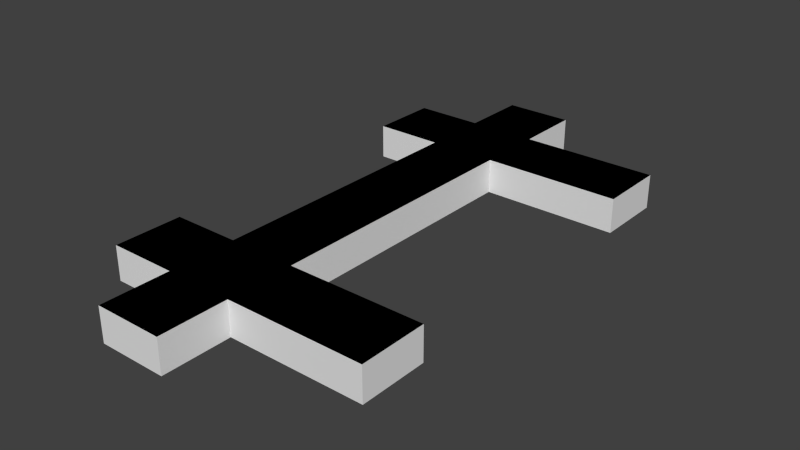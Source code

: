 # Source: lv6.blend  (saved by Blender 2.76.0; exported with 4.5.12 LTS)
import bpy
from mathutils import Matrix  # noqa: F401  (used for matrix-valued properties, if any)

bpy.ops.wm.read_factory_settings(use_empty=True)
scene = bpy.context.scene
scene.name = 'Scene'

# ---- collections
col_collection_1 = bpy.data.collections.new('Collection 1'); scene.collection.children.link(col_collection_1)

# ---- world
world_world = bpy.data.worlds.new('World'); scene.world = world_world
world_world.color = (0.05088, 0.05088, 0.05088)
world_world.use_sun_shadow = False
world_world.sun_shadow_jitter_overblur = 0.0
world_world.cycles.sampling_method = 'MANUAL'
world_world.cycles.sample_map_resolution = 256

# ---- meshes
me_plane_002 = bpy.data.meshes.new('Plane.002')
me_plane_002.from_pydata([(-0.9948, 5.127, 0.0), (1.005, 5.127, 0.0), (5.005, -6.873, -1.0), (3.005, -6.873, -1.0), (-0.9948, 4.127, 0.0), (1.005, 4.127, 0.0), (-0.9948, 3.127, 0.0), (1.005, 3.127, 0.0), (-0.9948, 2.127, 0.0), (1.005, 2.127, 0.0), (-0.9948, 1.127, 0.0), (1.005, 1.127, 0.0), (-0.9948, 0.1273, 0.0), (1.005, 0.1273, 0.0), (-0.9948, -0.8727, 0.0), (1.005, -0.8727, 0.0), (-0.9948, -1.873, 0.0), (1.005, -1.873, 0.0), (-0.9948, -2.873, 0.0), (1.005, -2.873, 0.0), (-0.9948, -3.873, 0.0), (1.005, -3.873, 0.0), (-0.9948, -4.873, 0.0), (1.005, -4.873, 0.0), (-0.9948, -5.873, 0.0), (1.005, -5.873, 0.0), (1.005, -6.873, 0.0), (4.005, -4.873, 0.0), (3.005, -4.873, 0.0), (-2.995, -6.873, -1.0), (-2.995, -5.873, -1.0), (3.005, -6.873, 0.0), (-0.9948, -8.873, -1.0), (1.005, -8.873, -1.0), (2.005, -5.873, 0.0), (0.005154, -8.873, -1.0), (1.005, -7.873, -1.0), (1.005, -6.873, -1.0), (-0.9948, -4.873, -1.0), (-1.995, -4.873, -1.0), (1.005, -4.873, -1.0), (-0.9948, -7.873, -1.0), (1.005, -3.873, -1.0), (-0.9948, -3.873, -1.0), (1.005, -2.873, -1.0), (-0.9948, -2.873, -1.0), (1.005, -1.873, -1.0), (-0.9948, -1.873, -1.0), (1.005, -0.8727, -1.0), (-0.9948, -0.8727, -1.0), (1.005, 0.1273, -1.0), (-0.9948, 0.1273, -1.0), (1.005, 1.127, -1.0), (-0.9948, 1.127, -1.0), (1.005, 2.127, -1.0), (-0.9948, 2.127, -1.0), (-2.995, -4.873, -1.0), (-0.9948, 3.127, -1.0), (-2.995, -4.873, 0.0), (-1.995, -4.873, 0.0), (3.005, -4.873, -1.0), (4.005, -4.873, -1.0), (-0.9948, -6.873, -1.0), (1.005, 3.127, -1.0), (0.005156, 6.127, 0.0), (-0.9948, 6.127, 0.0), (0.005155, 5.127, 0.0), (0.005156, 7.127, 0.0), (-0.9948, 7.127, 0.0), (1.005, 6.127, 0.0), (1.005, 7.127, 0.0), (1.005, 5.127, -1.0), (-0.9948, 5.127, -1.0), (5.005, -6.873, 0.0), (5.005, -5.873, 0.0), (0.005155, 4.127, 0.0), (0.005155, 3.127, 0.0), (0.005155, 2.127, 0.0), (0.005155, 1.127, 0.0), (0.005155, 0.1273, 0.0), (0.005155, -0.8727, 0.0), (0.005155, -1.873, 0.0), (0.005155, -2.873, 0.0), (0.005155, -3.873, 0.0), (0.005155, -4.873, 0.0), (0.005154, -5.873, 0.0), (0.005154, -6.873, 0.0), (-0.9948, -6.873, 0.0), (0.005154, -7.873, 0.0), (-0.9948, -7.873, 0.0), (1.005, -7.873, 0.0), (0.005154, -8.873, 0.0), (-0.9948, -8.873, 0.0), (1.005, -8.873, 0.0), (-1.995, -5.873, 0.0), (-1.995, -6.873, 0.0), (3.005, -5.873, 0.0), (2.005, -6.873, 0.0), (-2.995, -5.873, 0.0), (-2.995, -6.873, 0.0), (2.005, -4.873, 0.0), (-1.995, -6.873, -1.0), (0.005156, 7.127, -1.0), (-0.9948, 7.127, -1.0), (1.005, 7.127, -1.0), (5.005, -4.873, 0.0), (4.005, -5.873, 0.0), (4.005, -6.873, 0.0), (5.005, -5.873, -1.0), (2.005, -6.873, -1.0), (2.005, -4.873, -1.0), (5.005, -4.873, -1.0), (4.005, -6.873, -1.0), (-0.9948, 6.127, -1.0), (-1.995, 5.127, 0.0), (1.005, 6.127, -1.0), (-1.995, 4.127, 0.0), (-1.995, 3.127, 0.0), (-1.995, 3.127, -1.0), (-1.995, 5.127, -1.0), (-2.995, 5.127, 0.0), (-2.995, 4.127, 0.0), (-2.995, 3.127, 0.0), (-2.995, 3.127, -1.0), (-2.995, 5.127, -1.0), (-2.995, 4.127, -1.0), (2.005, 5.127, 0.0), (2.005, 4.127, 0.0), (2.005, 3.127, 0.0), (2.005, 3.127, -1.0), (2.005, 5.127, -1.0), (3.005, 5.127, 0.0), (3.005, 4.127, 0.0), (3.005, 3.127, 0.0), (3.005, 3.127, -1.0), (3.005, 5.127, -1.0), (4.005, 5.127, 0.0), (4.005, 4.127, 0.0), (4.005, 3.127, 0.0), (4.005, 3.127, -1.0), (4.005, 5.127, -1.0), (5.005, 5.127, 0.0), (5.005, 4.127, 0.0), (5.005, 3.127, 0.0), (5.005, 3.127, -1.0), (5.005, 5.127, -1.0), (5.005, 4.127, -1.0)], [], [(107, 31, 3, 112), (74, 73, 2, 108), (8, 6, 57, 55), (18, 16, 47, 45), (98, 94, 59, 58), (26, 90, 36, 37), (90, 93, 33, 36), (7, 9, 54, 63), (13, 15, 48, 50), (94, 24, 22, 59), (21, 23, 40, 42), (93, 91, 35, 33), (9, 11, 52, 54), (20, 18, 45, 43), (16, 14, 49, 47), (99, 98, 30, 29), (22, 20, 43, 38), (89, 87, 62, 41), (15, 17, 46, 48), (11, 13, 50, 52), (30, 98, 58, 56), (59, 22, 38, 39), (96, 31, 107, 106), (100, 34, 96, 28), (10, 8, 55, 53), (17, 19, 44, 46), (19, 21, 42, 44), (34, 97, 31, 96), (14, 12, 51, 49), (58, 59, 39, 56), (31, 97, 109, 3), (12, 10, 53, 51), (95, 99, 29, 101), (23, 25, 34, 100), (65, 64, 67, 68), (67, 64, 69, 70), (87, 24, 94, 95), (73, 107, 112, 2), (100, 28, 60, 110), (105, 74, 108, 111), (1, 66, 75, 5), (21, 83, 84, 23), (75, 4, 6, 76), (7, 76, 77, 9), (76, 6, 8, 77), (9, 77, 78, 11), (77, 8, 10, 78), (11, 78, 79, 13), (66, 0, 4, 75), (13, 79, 80, 15), (79, 12, 14, 80), (15, 80, 81, 17), (80, 14, 16, 81), (17, 81, 82, 19), (81, 16, 18, 82), (82, 18, 20, 83), (26, 86, 88, 90), (83, 20, 22, 84), (85, 24, 87, 86), (78, 10, 12, 79), (25, 85, 86, 26), (84, 22, 24, 85), (86, 87, 89, 88), (90, 88, 91, 93), (88, 89, 92, 91), (91, 92, 32, 35), (87, 95, 101, 62), (64, 65, 0, 66), (25, 26, 97, 34), (92, 89, 41, 32), (95, 94, 98, 99), (64, 66, 1, 69), (23, 100, 110, 40), (5, 75, 76, 7), (19, 82, 83, 21), (23, 84, 85, 25), (68, 67, 102, 103), (106, 107, 73, 74), (67, 70, 104, 102), (27, 106, 74, 105), (28, 96, 106, 27), (69, 1, 71, 115), (28, 27, 61, 60), (27, 105, 111, 61), (97, 26, 37, 109), (65, 68, 103, 113), (0, 65, 113, 72), (6, 4, 116, 117), (70, 69, 115, 104), (4, 0, 114, 116), (0, 72, 119, 114), (57, 6, 117, 118), (114, 119, 124, 120), (118, 117, 122, 123), (117, 116, 121, 122), (116, 114, 120, 121), (122, 121, 125, 123), (121, 120, 124, 125), (71, 1, 126, 130), (7, 63, 129, 128), (1, 5, 127, 126), (5, 7, 128, 127), (128, 129, 134, 133), (130, 126, 131, 135), (126, 127, 132, 131), (127, 128, 133, 132), (132, 133, 138, 137), (133, 134, 139, 138), (135, 131, 136, 140), (131, 132, 137, 136), (136, 137, 142, 141), (137, 138, 143, 142), (138, 139, 144, 143), (140, 136, 141, 145), (142, 143, 144, 146), (141, 142, 146, 145)])
_uv = me_plane_002.uv_layers.new(name='UVMap')
_uv.uv.foreach_set('vector', [0.9999, 0.9999, 9.998e-05, 0.9999, 9.998e-05, 9.998e-05, 0.9999, 9.998e-05, 0.9999, 0.9999, 9.998e-05, 0.9999, 9.998e-05, 9.998e-05, 0.9999, 9.998e-05, 9.998e-05, 9.998e-05, 0.9999, 9.998e-05, 0.9999, 0.9999, 9.998e-05, 0.9999, 9.998e-05, 0.0001001, 0.9999, 9.998e-05, 0.9999, 0.9999, 9.998e-05, 0.9999, 0.9999, 0.9999, 9.998e-05, 0.9999, 0.0001009, 9.998e-05, 0.9999, 9.998e-05, 0.9999, 0.9999, 9.998e-05, 0.9999, 9.998e-05, 9.998e-05, 0.9999, 9.998e-05, 0.9999, 0.9999, 0.0001009, 0.9999, 9.998e-05, 9.998e-05, 0.9999, 9.998e-05, 0.9999, 0.9999, 9.998e-05, 0.9999, 9.998e-05, 9.998e-05, 0.9999, 9.998e-05, 0.9999, 0.9999, 9.998e-05, 0.9999, 9.998e-05, 9.998e-05, 0.9999, 9.998e-05, 9.998e-05, 0.9999, 9.998e-05, 9.998e-05, 0.9999, 9.998e-05, 0.9999, 0.9999, 0.9999, 0.9999, 9.998e-05, 0.9999, 9.998e-05, 9.998e-05, 0.9999, 9.998e-05, 0.9999, 0.9999, 9.998e-05, 0.9999, 9.998e-05, 9.998e-05, 0.9999, 9.998e-05, 0.9999, 0.9999, 9.998e-05, 0.9999, 0.0001001, 9.998e-05, 0.9999, 9.998e-05, 9.998e-05, 9.998e-05, 0.9999, 9.998e-05, 0.9999, 0.9999, 9.998e-05, 0.9999, 0.0001001, 9.998e-05, 0.9999, 9.998e-05, 0.9999, 0.9999, 9.998e-05, 0.9999, 9.998e-05, 9.998e-05, 0.9999, 9.998e-05, 0.9999, 0.9999, 9.998e-05, 0.9999, 0.9999, 0.9999, 9.998e-05, 0.9999, 9.998e-05, 9.998e-05, 0.9999, 9.998e-05, 9.998e-05, 9.998e-05, 0.9999, 9.998e-05, 0.9999, 0.9999, 9.998e-05, 0.9999, 0.9999, 0.9999, 9.998e-05, 0.9999, 0.0001001, 9.998e-05, 0.9999, 9.998e-05, 0.9999, 0.9999, 9.998e-05, 0.9999, 9.998e-05, 9.998e-05, 0.9999, 9.998e-05, 9.998e-05, 0.9999, 9.998e-05, 9.998e-05, 0.9999, 9.998e-05, 0.9999, 0.9999, 0.9999, 0.9999, 9.998e-05, 0.9999, 9.998e-05, 9.998e-05, 0.9999, 9.998e-05, 0.9999, 0.9999, 9.998e-05, 0.9999, 9.998e-05, 9.998e-05, 0.9999, 9.998e-05, 0.0001002, 0.9999, 9.998e-05, 9.998e-05, 0.9999, 9.998e-05, 0.9999, 0.9999, 9.998e-05, 0.0001001, 0.9999, 9.998e-05, 0.9999, 0.9999, 9.998e-05, 0.9999, 0.9999, 0.9999, 9.998e-05, 0.9999, 9.998e-05, 9.998e-05, 0.9999, 9.998e-05, 0.9999, 0.9999, 9.998e-05, 0.9999, 9.998e-05, 9.998e-05, 0.9999, 9.998e-05, 9.998e-05, 0.9999, 9.998e-05, 9.998e-05, 0.9999, 9.998e-05, 0.9999, 0.9999, 0.0001, 9.998e-05, 0.9999, 9.998e-05, 0.9999, 0.9999, 9.998e-05, 0.9999, 9.998e-05, 0.0001009, 0.9999, 9.998e-05, 0.9999, 0.9999, 0.0001009, 0.9999, 0.9999, 0.9999, 9.998e-05, 0.9999, 9.998e-05, 9.998e-05, 0.9999, 9.998e-05, 0.9999, 0.9999, 9.998e-05, 0.9999, 9.998e-05, 9.998e-05, 0.9999, 9.998e-05, 0.9999, 0.9999, 0.0001009, 0.9999, 9.998e-05, 0.0001009, 0.9999, 9.998e-05, 0.0001001, 0.9999, 9.998e-05, 9.998e-05, 0.9999, 9.998e-05, 0.9999, 0.9999, 0.9999, 9.998e-05, 0.9999, 0.9999, 9.998e-05, 0.9999, 9.998e-05, 9.998e-05, 0.9999, 9.998e-05, 0.9999, 0.9999, 0.0001, 0.9999, 9.998e-05, 9.998e-05, 9.998e-05, 0.9999, 9.998e-05, 9.998e-05, 0.9999, 9.998e-05, 0.9999, 0.9999, 0.9999, 0.9999, 9.998e-05, 0.9999, 9.998e-05, 9.998e-05, 0.9999, 9.998e-05, 9.998e-05, 9.998e-05, 0.9999, 9.998e-05, 0.9999, 0.9999, 9.998e-05, 0.9999, 0.9999, 0.9999, 9.998e-05, 0.9999, 9.998e-05, 9.998e-05, 0.9999, 9.998e-05, 9.998e-05, 9.998e-05, 0.9999, 9.998e-05, 0.9999, 0.9999, 9.998e-05, 0.9999, 9.998e-05, 9.998e-05, 0.9999, 9.998e-05, 0.9999, 0.9999, 9.998e-05, 0.9999, 9.998e-05, 0.9999, 9.998e-05, 9.998e-05, 0.9999, 9.998e-05, 0.9999, 0.9999, 9.998e-05, 9.998e-05, 0.9999, 9.998e-05, 0.9999, 0.9999, 9.998e-05, 0.9999, 9.998e-05, 0.9999, 9.998e-05, 9.998e-05, 0.9999, 9.998e-05, 0.9999, 0.9999, 9.998e-05, 9.998e-05, 0.9999, 9.998e-05, 0.9999, 0.9999, 9.998e-05, 0.9999, 9.998e-05, 0.9999, 9.998e-05, 9.998e-05, 0.9999, 9.998e-05, 0.9999, 0.9999, 9.998e-05, 9.998e-05, 0.9999, 9.998e-05, 0.9999, 0.9999, 9.998e-05, 0.9999, 9.998e-05, 0.9999, 9.998e-05, 9.998e-05, 0.9999, 9.998e-05, 0.9999, 0.9999, 9.998e-05, 9.998e-05, 0.9999, 9.998e-05, 0.9999, 0.9999, 9.998e-05, 0.9999, 9.998e-05, 0.9999, 9.998e-05, 9.998e-05, 0.9999, 9.998e-05, 0.9999, 0.9999, 9.998e-05, 9.998e-05, 0.9999, 9.998e-05, 0.9999, 0.9999, 9.998e-05, 0.9999, 9.998e-05, 0.9999, 9.998e-05, 9.998e-05, 0.9999, 9.998e-05, 0.9999, 0.9999, 9.998e-05, 9.998e-05, 0.9999, 9.998e-05, 0.9999, 0.9999, 9.998e-05, 0.9999, 9.998e-05, 0.9999, 9.998e-05, 9.998e-05, 0.9999, 9.998e-05, 0.9999, 0.9999, 9.998e-05, 0.9999, 9.998e-05, 9.998e-05, 0.9999, 9.998e-05, 0.9999, 0.9999, 9.998e-05, 9.998e-05, 0.9999, 9.998e-05, 0.9999, 0.9999, 9.998e-05, 0.9999, 9.998e-05, 0.9999, 9.998e-05, 9.998e-05, 0.9999, 9.998e-05, 0.9999, 0.9999, 9.998e-05, 0.9999, 9.998e-05, 9.998e-05, 0.9999, 9.998e-05, 0.9999, 0.9999, 9.998e-05, 0.9999, 9.998e-05, 9.998e-05, 0.9999, 9.998e-05, 0.9999, 0.9999, 9.998e-05, 9.998e-05, 0.9999, 9.998e-05, 0.9999, 0.9999, 9.998e-05, 0.9999, 9.998e-05, 0.9999, 9.998e-05, 9.998e-05, 0.9999, 9.998e-05, 0.9999, 0.9999, 9.998e-05, 0.9999, 9.998e-05, 9.998e-05, 0.9999, 9.998e-05, 0.9999, 0.9999, 9.998e-05, 9.998e-05, 0.9999, 9.998e-05, 0.9999, 0.9999, 9.998e-05, 0.9999, 9.998e-05, 0.9999, 9.998e-05, 9.998e-05, 0.9999, 9.998e-05, 0.9999, 0.9999, 0.9999, 0.9999, 9.998e-05, 0.9999, 9.998e-05, 9.998e-05, 0.9999, 9.998e-05, 0.9999, 0.9999, 9.998e-05, 0.9999, 9.998e-05, 9.998e-05, 0.9999, 9.998e-05, 9.998e-05, 0.9999, 9.998e-05, 9.998e-05, 0.9999, 9.998e-05, 0.9999, 0.9999, 9.998e-05, 0.9999, 9.998e-05, 9.998e-05, 0.9999, 9.998e-05, 0.9999, 0.9999, 9.998e-05, 9.998e-05, 0.9999, 9.998e-05, 0.9999, 0.9999, 9.998e-05, 0.9999, 9.998e-05, 0.9999, 9.998e-05, 9.998e-05, 0.9999, 9.998e-05, 0.9999, 0.9999, 0.9999, 9.998e-05, 0.9999, 0.9999, 0.0001, 0.9999, 9.998e-05, 9.998e-05, 0.0001001, 9.998e-05, 0.9999, 9.998e-05, 0.9999, 0.9999, 9.998e-05, 0.9999, 9.998e-05, 9.998e-05, 0.9999, 9.998e-05, 0.9999, 0.9999, 9.998e-05, 0.9999, 9.998e-05, 9.998e-05, 0.9999, 9.998e-05, 0.9999, 0.9999, 9.998e-05, 0.9999, 9.998e-05, 9.998e-05, 0.9999, 9.998e-05, 0.9999, 0.9999, 9.998e-05, 0.9999, 0.9999, 0.9999, 9.998e-05, 0.9999, 9.998e-05, 9.998e-05, 0.9999, 9.998e-05, 9.998e-05, 0.9999, 9.998e-05, 9.998e-05, 0.9999, 9.998e-05, 0.9999, 0.9999, 0.9999, 0.9999, 9.998e-05, 0.9999, 9.998e-05, 9.998e-05, 0.9999, 9.998e-05, 0.0001005, 0.9999, 9.998e-05, 9.998e-05, 0.9999, 9.998e-05, 0.9999, 0.9999, 0.0001002, 0.9999, 9.998e-05, 9.998e-05, 0.9999, 9.998e-05, 0.9999, 0.9999, 0.9999, 0.9999, 9.998e-05, 0.9999, 0.0001005, 9.998e-05, 0.9999, 9.998e-05, 9.998e-05, 9.998e-05, 0.9999, 9.998e-05, 0.9999, 0.9999, 9.998e-05, 0.9999, 9.998e-05, 9.998e-05, 0.9999, 9.998e-05, 0.9999, 0.9999, 9.998e-05, 0.9999, 0.9999, 0.9999, 9.998e-05, 0.9999, 0.0001001, 9.998e-05, 0.9999, 9.998e-05, 9.998e-05, 9.998e-05, 0.9999, 9.998e-05, 0.9999, 0.9999, 9.998e-05, 0.9999, 9.998e-05, 9.998e-05, 0.9999, 9.998e-05, 0.9999, 0.9999, 9.998e-05, 0.9999, 9.998e-05, 9.998e-05, 0.9999, 9.998e-05, 0.9999, 0.9999, 9.998e-05, 0.9999, 0.9999, 0.9999, 9.998e-05, 0.9999, 9.998e-05, 9.998e-05, 0.9999, 9.998e-05, 9.998e-05, 9.998e-05, 0.9999, 0.0001, 0.9999, 0.9999, 9.998e-05, 0.9999, 9.998e-05, 0.9999, 9.998e-05, 9.998e-05, 0.9999, 9.998e-05, 0.9999, 0.9999, 0.9999, 0.0001001, 0.9999, 0.9999, 9.998e-05, 0.9999, 9.998e-05, 9.998e-05, 0.9999, 9.998e-05, 0.9999, 0.9999, 9.998e-05, 0.9999, 9.998e-05, 9.998e-05, 0.9999, 9.998e-05, 0.9999, 0.9999, 9.998e-05, 0.9999, 9.998e-05, 9.998e-05, 9.998e-05, 9.998e-05, 0.9999, 9.998e-05, 0.9999, 0.9999, 9.998e-05, 0.9999, 0.9999, 9.998e-05, 0.9999, 0.9999, 9.998e-05, 0.9999, 9.998e-05, 9.998e-05, 9.998e-05, 9.998e-05, 0.9999, 9.998e-05, 0.9999, 0.9999, 9.998e-05, 0.9999, 9.998e-05, 9.998e-05, 0.9999, 9.998e-05, 0.9999, 0.9999, 9.998e-05, 0.9999, 9.998e-05, 0.9999, 9.998e-05, 9.998e-05, 0.9999, 9.998e-05, 0.9999, 0.9999, 9.998e-05, 0.9999, 9.998e-05, 9.998e-05, 0.9999, 9.998e-05, 0.9999, 0.9999, 9.998e-05, 0.9999, 9.998e-05, 9.998e-05, 0.9999, 9.998e-05, 0.9999, 0.9999, 0.9999, 0.9999, 9.998e-05, 0.9999, 9.998e-05, 9.998e-05, 0.9999, 9.998e-05, 9.998e-05, 0.9999, 9.998e-05, 9.998e-05, 0.9999, 9.998e-05, 0.9999, 0.9999, 9.998e-05, 0.9999, 9.998e-05, 9.998e-05, 0.9999, 9.998e-05, 0.9999, 0.9999, 9.998e-05, 0.9999, 9.998e-05, 9.998e-05, 0.9999, 9.998e-05, 0.9999, 0.9999, 0.9999, 0.9999, 9.998e-05, 0.9999, 9.998e-05, 9.998e-05, 0.9999, 9.998e-05, 0.9999, 0.9999, 9.998e-05, 0.9999, 9.998e-05, 9.998e-05, 0.9999, 9.998e-05, 9.998e-05, 0.9999, 9.998e-05, 9.998e-05, 0.9999, 9.998e-05, 0.9999, 0.9999, 0.9999, 0.0001001, 0.9999, 0.9999, 9.998e-05, 0.9999, 9.998e-05, 9.998e-05, 0.9999, 0.9999, 9.998e-05, 0.9999, 9.998e-05, 9.998e-05, 0.9999, 9.998e-05, 9.998e-05, 0.9999, 9.998e-05, 9.998e-05, 0.9999, 9.998e-05, 0.9999, 0.9999, 0.9999, 0.9999, 9.998e-05, 0.9999, 9.998e-05, 9.998e-05, 0.9999, 9.998e-05, 9.998e-05, 0.9999, 9.998e-05, 9.998e-05, 0.9999, 9.998e-05, 0.9999, 0.9999, 9.998e-05, 0.9999, 9.998e-05, 9.998e-05, 0.9999, 9.998e-05, 0.9999, 0.9999, 0.9999, 0.9999, 9.998e-05, 0.9999, 9.998e-05, 9.998e-05, 0.9999, 9.998e-05, 0.9999, 0.9999, 9.998e-05, 0.9999, 9.998e-05, 9.998e-05, 0.9999, 9.998e-05])
me_plane_002.use_remesh_preserve_volume = False
me_plane_002.use_remesh_preserve_attributes = False
me_plane_002.use_mirror_vertex_groups = False
me_plane_002.update()
me_plane_001 = bpy.data.meshes.new('Plane.001')
me_plane_001.from_pydata([(-0.9948, 5.127, 0.0), (1.005, 5.127, 0.0), (-0.9948, 3.127, 0.0), (1.005, 3.127, 0.0), (-0.9948, -4.873, 0.0), (1.005, -4.873, 0.0), (-0.9948, -6.873, 0.0), (1.005, -6.873, 0.0), (5.005, -4.873, 0.0), (5.005, -6.873, 0.0), (-2.995, -4.873, 0.0), (1.005, 7.127, 0.0), (-0.9948, 7.127, 0.0), (1.005, -8.873, 0.0), (-0.9948, -8.873, 0.0), (-2.995, -6.873, 0.0), (-2.995, 5.127, 0.0), (-2.995, 3.127, 0.0), (5.005, 5.127, 0.0), (5.005, 3.127, 0.0)], [], [(5, 4, 6, 7), (3, 2, 4, 5), (7, 6, 14, 13), (2, 0, 16, 17), (1, 0, 2, 3), (1, 3, 19, 18), (15, 6, 4, 10), (11, 12, 0, 1), (5, 7, 9, 8)])
_uv = me_plane_001.uv_layers.new(name='UVMap')
_uv.uv.foreach_set('vector', [9.998e-05, 0.9999, 9.998e-05, 9.998e-05, 0.9999, 9.998e-05, 0.9999, 0.9999, 9.998e-05, 0.9999, 9.998e-05, 9.998e-05, 0.9999, 9.998e-05, 0.9999, 0.9999, 9.998e-05, 0.9999, 9.998e-05, 9.998e-05, 0.9999, 9.998e-05, 0.9999, 0.9999, 9.998e-05, 9.998e-05, 0.9999, 9.998e-05, 0.9999, 0.9999, 9.998e-05, 0.9999, 9.998e-05, 0.9999, 9.998e-05, 9.998e-05, 0.9999, 9.998e-05, 0.9999, 0.9999, 0.9999, 0.9999, 9.998e-05, 0.9999, 9.998e-05, 9.998e-05, 0.9999, 9.998e-05, 9.998e-05, 0.9999, 9.998e-05, 9.998e-05, 0.9999, 9.998e-05, 0.9999, 0.9999, 9.998e-05, 0.9999, 9.998e-05, 9.998e-05, 0.9999, 9.998e-05, 0.9999, 0.9999, 0.0001001, 0.9999, 9.998e-05, 9.998e-05, 0.9999, 9.998e-05, 0.9999, 0.9999])
me_plane_001.use_remesh_preserve_volume = False
me_plane_001.use_remesh_preserve_attributes = False
me_plane_001.use_mirror_vertex_groups = False
me_plane_001.update()

# ---- objects
ob_plane_001 = bpy.data.objects.new('Plane.001', me_plane_002)
ob_plane = bpy.data.objects.new('Plane', me_plane_001)

# ---- transforms, parenting, visibility, modifiers, constraints
ob_plane_001.location = (-0.001461, 0.8726, 1.888e-05)
ob_plane_001.lineart.crease_threshold = 0.0
ob_plane.location = (-0.001461, 0.8726, 1.888e-05)
ob_plane.lineart.crease_threshold = 0.0

# ---- collection membership
col_collection_1.objects.link(ob_plane_001)
col_collection_1.objects.link(ob_plane)

# ---- scene / render settings (as saved in the file)
scene.frame_start = 1; scene.frame_end = 250; scene.frame_set(1)
scene.render.engine = 'BLENDER_EEVEE_NEXT'
scene.render.resolution_percentage = 50
scene.render.dither_intensity = 0.0
scene.cycles.use_denoising = False
scene.cycles.samples = 10
scene.cycles.sampling_pattern = 'TABULATED_SOBOL'
scene.cycles.light_sampling_threshold = 0.0
scene.cycles.use_adaptive_sampling = False
scene.cycles.use_light_tree = False
scene.cycles.blur_glossy = 0.0
scene.cycles.pixel_filter_type = 'GAUSSIAN'
scene.cycles.sample_clamp_indirect = 0.0
scene.view_settings.view_transform = 'Standard'
bpy.context.view_layer.update()

# ---- added for rendering (the .blend has no active camera and no usable light): camera, sun
cam_auto = bpy.data.cameras.new('AutoCamera')
cam_auto.lens = 50.0
cam_auto.sensor_width = 36.0
cam_auto.clip_end = 1000.0
ob_auto_camera = bpy.data.objects.new('AutoCamera', cam_auto)
scene.collection.objects.link(ob_auto_camera)
ob_auto_camera.location = (17.5805, -19.8922, 12.7614)
ob_auto_camera.rotation_euler = (1.09748, -7.21219e-08, 0.694738)
scene.camera = ob_auto_camera
light_auto_sun = bpy.data.lights.new('AutoSun', 'SUN')
light_auto_sun.energy = 3.0
light_auto_sun.angle = 0.0523599
ob_auto_sun = bpy.data.objects.new('AutoSun', light_auto_sun)
scene.collection.objects.link(ob_auto_sun)
ob_auto_sun.rotation_euler = (0.872665, 0.174533, 0.523599)
bpy.context.view_layer.update()
